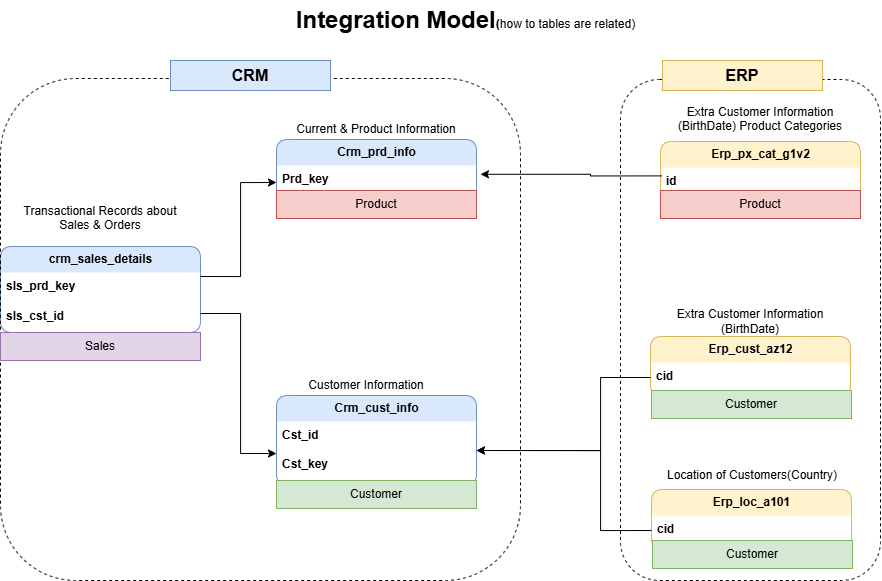

The diagram above was exported from draw.io. Its source (the exported page's mxGraphModel, read from the mxfile embedded in the PNG):
<mxGraphModel dx="1615" dy="869" grid="1" gridSize="10" guides="1" tooltips="1" connect="1" arrows="1" fold="1" page="1" pageScale="1" pageWidth="850" pageHeight="1100" math="0" shadow="0">
  <root>
    <mxCell id="0" />
    <mxCell id="1" parent="0" />
    <mxCell id="VwV5ds23a86TDNS4FIOs-1" value="Integration Model&lt;font style=&quot;font-size: 12px;&quot;&gt;(&lt;span style=&quot;font-weight: normal;&quot;&gt;how to tables are related)&lt;/span&gt;&lt;/font&gt;" style="text;strokeColor=none;fillColor=none;html=1;fontSize=24;fontStyle=1;verticalAlign=middle;align=center;" parent="1" vertex="1">
      <mxGeometry x="296" y="120" width="410" height="40" as="geometry" />
    </mxCell>
    <mxCell id="g4deWLW2JLIDZjMLO_HO-1" value="&lt;b&gt;Crm_cust_info&lt;/b&gt;" style="swimlane;fontStyle=0;childLayout=stackLayout;horizontal=1;startSize=26;fillColor=#dae8fc;horizontalStack=0;resizeParent=1;resizeParentMax=0;resizeLast=0;collapsible=1;marginBottom=0;html=1;fontSize=12;strokeColor=#6c8ebf;rounded=1;swimlaneLine=0;" parent="1" vertex="1">
      <mxGeometry x="312" y="515" width="200" height="90" as="geometry" />
    </mxCell>
    <mxCell id="g4deWLW2JLIDZjMLO_HO-2" value="&lt;div&gt;&lt;b style=&quot;background-color: transparent; color: light-dark(rgb(0, 0, 0), rgb(255, 255, 255));&quot;&gt;Cst_id&lt;/b&gt;&lt;/div&gt;" style="text;strokeColor=none;fillColor=none;align=left;verticalAlign=top;spacingLeft=4;spacingRight=4;overflow=hidden;rotatable=0;points=[[0,0.5],[1,0.5]];portConstraint=eastwest;whiteSpace=wrap;html=1;fontSize=12;rounded=1;swimlaneLine=0;" parent="g4deWLW2JLIDZjMLO_HO-1" vertex="1">
      <mxGeometry y="26" width="200" height="64" as="geometry" />
    </mxCell>
    <mxCell id="g4deWLW2JLIDZjMLO_HO-5" value="Customer I&lt;span style=&quot;background-color: transparent; color: light-dark(rgb(0, 0, 0), rgb(255, 255, 255));&quot;&gt;nformation&lt;/span&gt;" style="text;html=1;align=center;verticalAlign=middle;whiteSpace=wrap;rounded=0;" parent="1" vertex="1">
      <mxGeometry x="332" y="495" width="140" height="20" as="geometry" />
    </mxCell>
    <mxCell id="g4deWLW2JLIDZjMLO_HO-6" value="&lt;b&gt;Crm_prd_info&lt;/b&gt;" style="swimlane;fontStyle=0;childLayout=stackLayout;horizontal=1;startSize=26;fillColor=#dae8fc;horizontalStack=0;resizeParent=1;resizeParentMax=0;resizeLast=0;collapsible=1;marginBottom=0;html=1;fontSize=12;strokeColor=#6c8ebf;rounded=1;swimlaneLine=0;" parent="1" vertex="1">
      <mxGeometry x="312" y="259" width="200" height="60" as="geometry" />
    </mxCell>
    <mxCell id="g4deWLW2JLIDZjMLO_HO-7" value="&lt;div&gt;&lt;b style=&quot;background-color: transparent; color: light-dark(rgb(0, 0, 0), rgb(255, 255, 255));&quot;&gt;Prd_key&lt;/b&gt;&lt;/div&gt;" style="text;strokeColor=none;fillColor=none;align=left;verticalAlign=top;spacingLeft=4;spacingRight=4;overflow=hidden;rotatable=0;points=[[0,0.5],[1,0.5]];portConstraint=eastwest;whiteSpace=wrap;html=1;fontSize=12;rounded=1;swimlaneLine=0;" parent="g4deWLW2JLIDZjMLO_HO-6" vertex="1">
      <mxGeometry y="26" width="200" height="34" as="geometry" />
    </mxCell>
    <mxCell id="g4deWLW2JLIDZjMLO_HO-8" value="Current &amp;amp; Product I&lt;span style=&quot;background-color: transparent; color: light-dark(rgb(0, 0, 0), rgb(255, 255, 255));&quot;&gt;nformation&lt;/span&gt;" style="text;html=1;align=center;verticalAlign=middle;whiteSpace=wrap;rounded=0;" parent="1" vertex="1">
      <mxGeometry x="322" y="239" width="180" height="20" as="geometry" />
    </mxCell>
    <mxCell id="g4deWLW2JLIDZjMLO_HO-9" value="&lt;b&gt;crm_sales_details&lt;/b&gt;" style="swimlane;fontStyle=0;childLayout=stackLayout;horizontal=1;startSize=26;fillColor=#dae8fc;horizontalStack=0;resizeParent=1;resizeParentMax=0;resizeLast=0;collapsible=1;marginBottom=0;html=1;fontSize=12;strokeColor=#6c8ebf;rounded=1;swimlaneLine=0;" parent="1" vertex="1">
      <mxGeometry x="36" y="366" width="200" height="86" as="geometry" />
    </mxCell>
    <mxCell id="g4deWLW2JLIDZjMLO_HO-12" value="&lt;div&gt;&lt;div&gt;&lt;b style=&quot;background-color: transparent; color: light-dark(rgb(0, 0, 0), rgb(255, 255, 255));&quot;&gt;sls&lt;/b&gt;&lt;b style=&quot;background-color: transparent; color: light-dark(rgb(0, 0, 0), rgb(255, 255, 255));&quot;&gt;_prd_key&lt;/b&gt;&lt;/div&gt;&lt;/div&gt;" style="text;strokeColor=none;fillColor=none;align=left;verticalAlign=top;spacingLeft=4;spacingRight=4;overflow=hidden;rotatable=0;points=[[0,0.5],[1,0.5]];portConstraint=eastwest;whiteSpace=wrap;html=1;fontSize=12;rounded=1;swimlaneLine=0;" parent="g4deWLW2JLIDZjMLO_HO-9" vertex="1">
      <mxGeometry y="26" width="200" height="30" as="geometry" />
    </mxCell>
    <mxCell id="g4deWLW2JLIDZjMLO_HO-10" value="&lt;div&gt;&lt;div&gt;&lt;b style=&quot;background-color: transparent; color: light-dark(rgb(0, 0, 0), rgb(255, 255, 255));&quot;&gt;sls&lt;/b&gt;&lt;b style=&quot;background-color: transparent; color: light-dark(rgb(0, 0, 0), rgb(255, 255, 255));&quot;&gt;_cst_id&lt;/b&gt;&lt;/div&gt;&lt;/div&gt;" style="text;strokeColor=none;fillColor=none;align=left;verticalAlign=top;spacingLeft=4;spacingRight=4;overflow=hidden;rotatable=0;points=[[0,0.5],[1,0.5]];portConstraint=eastwest;whiteSpace=wrap;html=1;fontSize=12;rounded=1;swimlaneLine=0;" parent="g4deWLW2JLIDZjMLO_HO-9" vertex="1">
      <mxGeometry y="56" width="200" height="30" as="geometry" />
    </mxCell>
    <mxCell id="g4deWLW2JLIDZjMLO_HO-11" value="Transactional Records about Sales &amp;amp; Orders&lt;div&gt;&lt;br&gt;&lt;/div&gt;" style="text;html=1;align=center;verticalAlign=middle;whiteSpace=wrap;rounded=0;" parent="1" vertex="1">
      <mxGeometry x="46" y="335" width="180" height="20" as="geometry" />
    </mxCell>
    <mxCell id="g4deWLW2JLIDZjMLO_HO-15" style="edgeStyle=orthogonalEdgeStyle;rounded=0;orthogonalLoop=1;jettySize=auto;html=1;entryX=0;entryY=0.5;entryDx=0;entryDy=0;" parent="1" target="g4deWLW2JLIDZjMLO_HO-7" edge="1">
      <mxGeometry relative="1" as="geometry">
        <mxPoint x="236" y="396" as="sourcePoint" />
        <Array as="points">
          <mxPoint x="276" y="396" />
          <mxPoint x="276" y="302" />
        </Array>
      </mxGeometry>
    </mxCell>
    <mxCell id="g4deWLW2JLIDZjMLO_HO-18" style="edgeStyle=orthogonalEdgeStyle;rounded=0;orthogonalLoop=1;jettySize=auto;html=1;entryX=0;entryY=0.5;entryDx=0;entryDy=0;" parent="1" target="g4deWLW2JLIDZjMLO_HO-2" edge="1">
      <mxGeometry relative="1" as="geometry">
        <mxPoint x="236" y="433" as="sourcePoint" />
        <Array as="points">
          <mxPoint x="276" y="433" />
          <mxPoint x="276" y="573" />
        </Array>
      </mxGeometry>
    </mxCell>
    <mxCell id="g4deWLW2JLIDZjMLO_HO-19" value="&lt;b&gt;Erp_cust_az12&lt;/b&gt;" style="swimlane;fontStyle=0;childLayout=stackLayout;horizontal=1;startSize=26;fillColor=#fff2cc;horizontalStack=0;resizeParent=1;resizeParentMax=0;resizeLast=0;collapsible=1;marginBottom=0;html=1;fontSize=12;strokeColor=#d6b656;rounded=1;swimlaneLine=0;" parent="1" vertex="1">
      <mxGeometry x="686" y="456" width="200" height="60" as="geometry" />
    </mxCell>
    <mxCell id="g4deWLW2JLIDZjMLO_HO-20" value="&lt;b&gt;cid&lt;/b&gt;" style="text;strokeColor=none;fillColor=none;align=left;verticalAlign=top;spacingLeft=4;spacingRight=4;overflow=hidden;rotatable=0;points=[[0,0.5],[1,0.5]];portConstraint=eastwest;whiteSpace=wrap;html=1;fontSize=12;rounded=1;swimlaneLine=0;" parent="g4deWLW2JLIDZjMLO_HO-19" vertex="1">
      <mxGeometry y="26" width="200" height="34" as="geometry" />
    </mxCell>
    <mxCell id="g4deWLW2JLIDZjMLO_HO-21" value="Extra Customer I&lt;span style=&quot;background-color: transparent; color: light-dark(rgb(0, 0, 0), rgb(255, 255, 255));&quot;&gt;nformation (BirthDate)&lt;/span&gt;" style="text;html=1;align=center;verticalAlign=middle;whiteSpace=wrap;rounded=0;" parent="1" vertex="1">
      <mxGeometry x="696" y="427" width="180" height="29" as="geometry" />
    </mxCell>
    <mxCell id="g4deWLW2JLIDZjMLO_HO-26" style="edgeStyle=orthogonalEdgeStyle;rounded=0;orthogonalLoop=1;jettySize=auto;html=1;entryX=1;entryY=0.5;entryDx=0;entryDy=0;exitX=0;exitY=0.5;exitDx=0;exitDy=0;" parent="1" edge="1">
      <mxGeometry relative="1" as="geometry">
        <mxPoint x="686" y="497" as="sourcePoint" />
        <mxPoint x="512" y="570" as="targetPoint" />
        <Array as="points">
          <mxPoint x="636" y="497" />
          <mxPoint x="636" y="570" />
        </Array>
      </mxGeometry>
    </mxCell>
    <mxCell id="g4deWLW2JLIDZjMLO_HO-22" value="&lt;div&gt;&lt;b style=&quot;background-color: transparent; color: light-dark(rgb(0, 0, 0), rgb(255, 255, 255));&quot;&gt;Cst_key&lt;/b&gt;&lt;/div&gt;" style="text;strokeColor=none;fillColor=none;align=left;verticalAlign=top;spacingLeft=4;spacingRight=4;overflow=hidden;rotatable=0;points=[[0,0.5],[1,0.5]];portConstraint=eastwest;whiteSpace=wrap;html=1;fontSize=12;rounded=1;swimlaneLine=0;" parent="1" vertex="1">
      <mxGeometry x="312" y="570" width="200" height="34" as="geometry" />
    </mxCell>
    <mxCell id="g4deWLW2JLIDZjMLO_HO-28" value="&lt;b&gt;Erp_loc_a101&lt;/b&gt;" style="swimlane;fontStyle=0;childLayout=stackLayout;horizontal=1;startSize=26;fillColor=#fff2cc;horizontalStack=0;resizeParent=1;resizeParentMax=0;resizeLast=0;collapsible=1;marginBottom=0;html=1;fontSize=12;strokeColor=#d6b656;rounded=1;swimlaneLine=0;" parent="1" vertex="1">
      <mxGeometry x="687" y="609" width="200" height="60" as="geometry" />
    </mxCell>
    <mxCell id="g4deWLW2JLIDZjMLO_HO-29" value="&lt;b&gt;cid&lt;/b&gt;" style="text;strokeColor=none;fillColor=none;align=left;verticalAlign=top;spacingLeft=4;spacingRight=4;overflow=hidden;rotatable=0;points=[[0,0.5],[1,0.5]];portConstraint=eastwest;whiteSpace=wrap;html=1;fontSize=12;rounded=1;swimlaneLine=0;" parent="g4deWLW2JLIDZjMLO_HO-28" vertex="1">
      <mxGeometry y="26" width="200" height="34" as="geometry" />
    </mxCell>
    <mxCell id="g4deWLW2JLIDZjMLO_HO-30" value="Location of Customers(Country)" style="text;html=1;align=center;verticalAlign=middle;whiteSpace=wrap;rounded=0;" parent="1" vertex="1">
      <mxGeometry x="698" y="580" width="180" height="29" as="geometry" />
    </mxCell>
    <mxCell id="g4deWLW2JLIDZjMLO_HO-31" style="edgeStyle=orthogonalEdgeStyle;rounded=0;orthogonalLoop=1;jettySize=auto;html=1;entryX=1;entryY=0.5;entryDx=0;entryDy=0;" parent="1" edge="1">
      <mxGeometry relative="1" as="geometry">
        <mxPoint x="687" y="650" as="sourcePoint" />
        <mxPoint x="512" y="570" as="targetPoint" />
        <Array as="points">
          <mxPoint x="636" y="650" />
          <mxPoint x="636" y="570" />
        </Array>
      </mxGeometry>
    </mxCell>
    <mxCell id="g4deWLW2JLIDZjMLO_HO-32" value="&lt;b&gt;Erp_px_cat_g1v2&lt;/b&gt;" style="swimlane;fontStyle=0;childLayout=stackLayout;horizontal=1;startSize=26;fillColor=#fff2cc;horizontalStack=0;resizeParent=1;resizeParentMax=0;resizeLast=0;collapsible=1;marginBottom=0;html=1;fontSize=12;strokeColor=#d6b656;rounded=1;swimlaneLine=0;" parent="1" vertex="1">
      <mxGeometry x="696" y="261" width="200" height="60" as="geometry" />
    </mxCell>
    <mxCell id="g4deWLW2JLIDZjMLO_HO-33" value="&lt;b&gt;id&lt;/b&gt;" style="text;strokeColor=none;fillColor=none;align=left;verticalAlign=top;spacingLeft=4;spacingRight=4;overflow=hidden;rotatable=0;points=[[0,0.5],[1,0.5]];portConstraint=eastwest;whiteSpace=wrap;html=1;fontSize=12;rounded=1;swimlaneLine=0;" parent="g4deWLW2JLIDZjMLO_HO-32" vertex="1">
      <mxGeometry y="26" width="200" height="34" as="geometry" />
    </mxCell>
    <mxCell id="g4deWLW2JLIDZjMLO_HO-34" value="Extra Customer I&lt;span style=&quot;background-color: transparent; color: light-dark(rgb(0, 0, 0), rgb(255, 255, 255));&quot;&gt;nformation (BirthDate) Product Categories&lt;/span&gt;&lt;div&gt;&lt;span style=&quot;background-color: transparent; color: light-dark(rgb(0, 0, 0), rgb(255, 255, 255));&quot;&gt;&lt;br&gt;&lt;/span&gt;&lt;/div&gt;" style="text;html=1;align=center;verticalAlign=middle;whiteSpace=wrap;rounded=0;" parent="1" vertex="1">
      <mxGeometry x="706" y="232" width="180" height="29" as="geometry" />
    </mxCell>
    <mxCell id="g4deWLW2JLIDZjMLO_HO-35" style="edgeStyle=orthogonalEdgeStyle;rounded=0;orthogonalLoop=1;jettySize=auto;html=1;entryX=1.02;entryY=0.259;entryDx=0;entryDy=0;entryPerimeter=0;exitX=0.006;exitY=0.247;exitDx=0;exitDy=0;exitPerimeter=0;" parent="1" source="g4deWLW2JLIDZjMLO_HO-33" target="g4deWLW2JLIDZjMLO_HO-7" edge="1">
      <mxGeometry relative="1" as="geometry">
        <Array as="points">
          <mxPoint x="626" y="295" />
          <mxPoint x="626" y="294" />
        </Array>
      </mxGeometry>
    </mxCell>
    <mxCell id="g4deWLW2JLIDZjMLO_HO-38" value="" style="rounded=1;whiteSpace=wrap;html=1;fillColor=none;dashed=1;" parent="1" vertex="1">
      <mxGeometry x="656" y="199" width="260" height="501" as="geometry" />
    </mxCell>
    <mxCell id="g4deWLW2JLIDZjMLO_HO-40" value="&lt;b&gt;&lt;font style=&quot;font-size: 16px;&quot;&gt;ERP&lt;/font&gt;&lt;/b&gt;" style="text;html=1;align=center;verticalAlign=middle;whiteSpace=wrap;rounded=0;fillColor=#fff2cc;strokeColor=#d6b656;" parent="1" vertex="1">
      <mxGeometry x="698" y="180" width="160" height="30" as="geometry" />
    </mxCell>
    <mxCell id="4b1BqOsiT_nPqg2VI4E6-1" value="" style="rounded=1;whiteSpace=wrap;html=1;fillColor=none;dashed=1;strokeColor=default;" parent="1" vertex="1">
      <mxGeometry x="36" y="198" width="520" height="502" as="geometry" />
    </mxCell>
    <mxCell id="5U182TilRN6IEJkTlyua-1" value="&lt;span style=&quot;font-size: 16px;&quot;&gt;&lt;b&gt;CRM&lt;/b&gt;&lt;/span&gt;" style="text;html=1;align=center;verticalAlign=middle;whiteSpace=wrap;rounded=0;fillColor=#dae8fc;strokeColor=#6c8ebf;" parent="1" vertex="1">
      <mxGeometry x="206" y="180" width="160" height="30" as="geometry" />
    </mxCell>
    <mxCell id="pyeGfmLlpK38l_tOIPBM-1" value="Product" style="text;html=1;strokeColor=#b85450;fillColor=#f8cecc;align=center;verticalAlign=middle;whiteSpace=wrap;overflow=hidden;" vertex="1" parent="1">
      <mxGeometry x="312" y="310" width="200" height="28" as="geometry" />
    </mxCell>
    <mxCell id="pyeGfmLlpK38l_tOIPBM-4" value="Product" style="text;html=1;strokeColor=#b85450;fillColor=#f8cecc;align=center;verticalAlign=middle;whiteSpace=wrap;overflow=hidden;" vertex="1" parent="1">
      <mxGeometry x="696" y="310" width="200" height="28" as="geometry" />
    </mxCell>
    <mxCell id="pyeGfmLlpK38l_tOIPBM-5" value="Customer" style="text;html=1;strokeColor=#82b366;fillColor=#d5e8d4;align=center;verticalAlign=middle;whiteSpace=wrap;overflow=hidden;" vertex="1" parent="1">
      <mxGeometry x="312" y="600" width="200" height="28" as="geometry" />
    </mxCell>
    <mxCell id="pyeGfmLlpK38l_tOIPBM-6" value="Customer" style="text;html=1;strokeColor=#82b366;fillColor=#d5e8d4;align=center;verticalAlign=middle;whiteSpace=wrap;overflow=hidden;" vertex="1" parent="1">
      <mxGeometry x="688" y="660" width="200" height="28" as="geometry" />
    </mxCell>
    <mxCell id="pyeGfmLlpK38l_tOIPBM-7" value="Customer" style="text;html=1;strokeColor=#82b366;fillColor=#d5e8d4;align=center;verticalAlign=middle;whiteSpace=wrap;overflow=hidden;" vertex="1" parent="1">
      <mxGeometry x="687" y="510" width="200" height="28" as="geometry" />
    </mxCell>
    <mxCell id="pyeGfmLlpK38l_tOIPBM-8" value="Sales" style="text;html=1;strokeColor=#9673a6;fillColor=#e1d5e7;align=center;verticalAlign=middle;whiteSpace=wrap;overflow=hidden;" vertex="1" parent="1">
      <mxGeometry x="36" y="452" width="200" height="28" as="geometry" />
    </mxCell>
  </root>
</mxGraphModel>